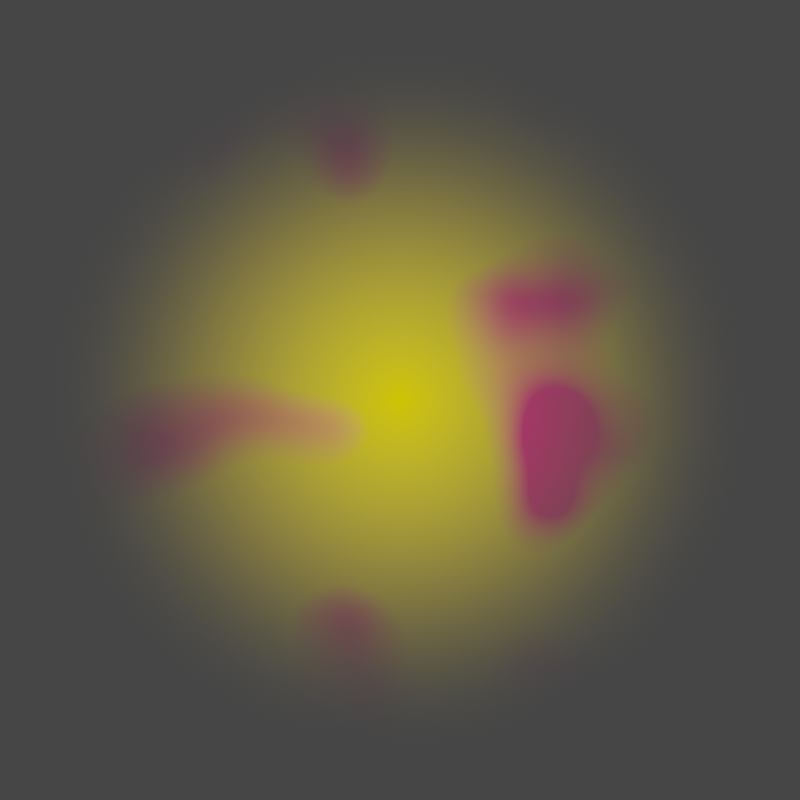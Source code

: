 # Source: storm.blend  (saved by Blender 3.2.14; exported with 4.5.12 LTS)
import bpy
from mathutils import Matrix  # noqa: F401  (used for matrix-valued properties, if any)

bpy.ops.wm.read_factory_settings(use_empty=True)
scene = bpy.context.scene
scene.name = 'Scene'

# ---- collections
col_collection = bpy.data.collections.new('Collection'); scene.collection.children.link(col_collection)

# ---- materials (node trees are filled in below, after node groups)
mat_material_001 = bpy.data.materials.new('Material.001')

# ---- material node trees
mat_material_001.use_nodes = True; mat_material_001.node_tree.nodes.clear()
_N = mat_material_001.node_tree.nodes; _L = mat_material_001.node_tree.links
n0 = _N.new('ShaderNodeOutputMaterial'); n0.name = 'Material Output'; n0.location = (789, 300)
n1 = _N.new('ShaderNodeMixShader'); n1.name = 'Mix Shader'; n1.location = (582, 238)
n2 = _N.new('ShaderNodeTexGradient'); n2.name = 'Gradient Texture'; n2.location = (-254, 420)
n2.gradient_type = 'SPHERICAL'
n3 = _N.new('ShaderNodeTexCoord'); n3.name = 'Texture Coordinate'; n3.location = (-694, 357)
n4 = _N.new('ShaderNodeMapping'); n4.name = 'Mapping'; n4.location = (-474, 366)
n4.inputs[3].default_value = (1.1, 1.1, 1.0)
n5 = _N.new('ShaderNodeBsdfTransparent'); n5.name = 'Transparent BSDF'; n5.location = (25, 189)
n6 = _N.new('ShaderNodeEmission'); n6.name = 'Emission'; n6.location = (296, 83)
n7 = _N.new('ShaderNodeMath'); n7.name = 'Math'; n7.location = (30, 428)
n7.operation = 'POWER'
n7.inputs[1].default_value = 2.519
n8 = _N.new('ShaderNodeValToRGB'); n8.name = 'ColorRamp'; n8.location = (-24, 95)
while len(n8.color_ramp.elements) > 1: n8.color_ramp.elements.remove(n8.color_ramp.elements[-1])
n8.color_ramp.elements[0].position = 0.07727; n8.color_ramp.elements[0].color = (1.0, 0.7679, 0.0, 1.0)
_e = n8.color_ramp.elements.new(0.4114); _e.color = (1.0, 0.0, 0.2136, 1.0)
n9 = _N.new('ShaderNodeTexNoise'); n9.name = 'Musgrave Texture'; n9.location = (-288, 95)
n9.width = 150
n9.noise_type = 'HETERO_TERRAIN'
n9.normalize = False
n9.inputs[3].default_value = 1.0
_L.new(n1.outputs[0], n0.inputs[0])
_L.new(n5.outputs[0], n1.inputs[1])
_L.new(n6.outputs[0], n1.inputs[2])
_L.new(n4.outputs[0], n2.inputs[0])
_L.new(n3.outputs[3], n4.inputs[0])
_L.new(n2.outputs[1], n7.inputs[0])
_L.new(n7.outputs[0], n1.inputs[0])
_L.new(n8.outputs[0], n6.inputs[0])
_L.new(n9.outputs[0], n8.inputs[0])
n0.is_active_output = True

# ---- world
world_world = bpy.data.worlds.new('World'); scene.world = world_world
world_world.use_nodes = True; world_world.node_tree.nodes.clear()
_N = world_world.node_tree.nodes; _L = world_world.node_tree.links
n0 = _N.new('ShaderNodeOutputWorld'); n0.name = 'World Output'; n0.location = (300, 300)
n1 = _N.new('ShaderNodeBackground'); n1.name = 'Background'; n1.location = (10, 300)
n1.inputs[0].default_value = (0.05088, 0.05088, 0.05088, 1.0)
_L.new(n1.outputs[0], n0.inputs[0])
n0.is_active_output = True
world_world.color = (0.05088, 0.05088, 0.05088)
world_world.use_sun_shadow = False
world_world.sun_shadow_jitter_overblur = 0.0

# ---- cameras
cam_camera = bpy.data.cameras.new('Camera')
cam_camera.type = 'ORTHO'
cam_camera.clip_end = 100.0
cam_camera.ortho_scale = 2.0

# ---- meshes
me_plane = bpy.data.meshes.new('Plane')
me_plane.from_pydata([(-1.0, -1.0, 0.0), (1.0, -1.0, 0.0), (-1.0, 1.0, 0.0), (1.0, 1.0, 0.0)], [], [(0, 1, 3, 2)])
_uv = me_plane.uv_layers.new(name='UVMap')
_uv.uv.foreach_set('vector', [0.0, 0.0, 1.0, 0.0, 1.0, 1.0, 0.0, 1.0])
me_plane.materials.append(mat_material_001)
me_plane.update()

# ---- objects
ob_camera = bpy.data.objects.new('Camera', cam_camera)
ob_plane = bpy.data.objects.new('Plane', me_plane)

# ---- transforms, parenting, visibility, modifiers, constraints
ob_camera.location = (0.0, 0.0, 2.0)
ob_camera.lock_rotations_4d = False
ob_camera.empty_display_type = 'ARROWS'
ob_camera.color = (0.0, 0.0, 0.0, 0.0)
ob_camera.display_type = 'WIRE'
ob_camera.lineart.crease_threshold = 0.0
ob_plane.location = (0.0, 0.0, 0.0)

# ---- collection membership
col_collection.objects.link(ob_camera)
col_collection.objects.link(ob_plane)

# ---- scene / render settings (as saved in the file)
scene.camera = ob_camera
scene.frame_start = 1; scene.frame_end = 6; scene.frame_set(6)
scene.render.engine = 'CYCLES'
scene.render.resolution_x = 30
scene.render.resolution_y = 30
scene.render.film_transparent = True
scene.cycles.sampling_pattern = 'TABULATED_SOBOL'
scene.cycles.use_light_tree = False
scene.view_settings.view_transform = 'Filmic'
bpy.context.view_layer.update()
